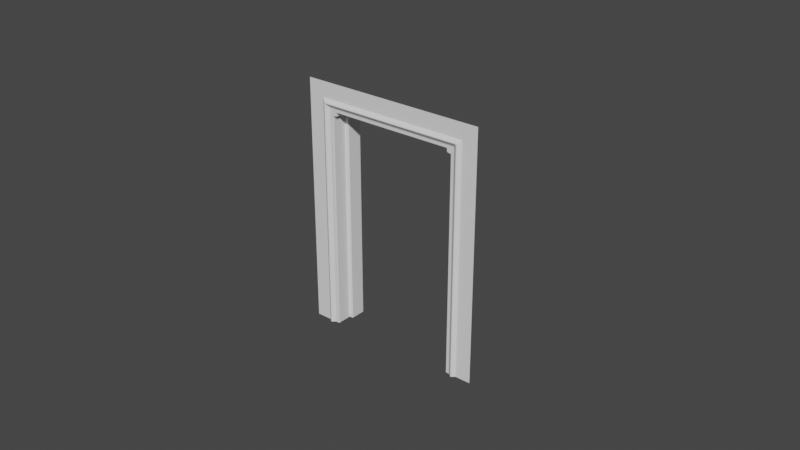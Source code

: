 # Source: Wall_Door.blend  (saved by Blender 2.92.15; exported with 4.5.12 LTS)
import bpy
from mathutils import Matrix  # noqa: F401  (used for matrix-valued properties, if any)

bpy.ops.wm.read_factory_settings(use_empty=True)
scene = bpy.context.scene
scene.name = 'Scene'

# ---- collections
col_collection = bpy.data.collections.new('Collection'); scene.collection.children.link(col_collection)

# ---- world
world_world = bpy.data.worlds.new('World'); scene.world = world_world
world_world.use_nodes = True; world_world.node_tree.nodes.clear()
_N = world_world.node_tree.nodes; _L = world_world.node_tree.links
n0 = _N.new('ShaderNodeOutputWorld'); n0.name = 'World Output'; n0.location = (300, 300)
n1 = _N.new('ShaderNodeBackground'); n1.name = 'Background'; n1.location = (10, 300)
n1.inputs[0].default_value = (0.05088, 0.05088, 0.05088, 1.0)
_L.new(n1.outputs[0], n0.inputs[0])
n0.is_active_output = True
world_world.color = (0.05088, 0.05088, 0.05088)
world_world.use_sun_shadow = False
world_world.sun_shadow_jitter_overblur = 0.0

# ---- meshes
me_plane_001 = bpy.data.meshes.new('Plane.001')
me_plane_001.from_pydata([(-0.03, 1.748e-09, 0.0), (-0.03, -1.748e-09, 0.08), (-0.025, 1.748e-09, 0.0), (-0.025, -1.748e-09, 0.08), (-0.03, 0.0, 0.075), (-0.02, 0.0, 0.075), (-0.02, -1.748e-09, 0.08), (0.0, -1.748e-09, 0.08), (0.0, 0.0, 0.075), (-0.03, 8.742e-10, 0.07), (-0.025, 8.742e-10, 0.07), (-0.025, 4.371e-10, 0.0725), (-0.03, 4.371e-10, 0.0725), (-0.0225, -1.748e-09, 0.08), (-0.0225, 0.0, 0.075), (-0.025, 2.186e-10, 0.07375), (-0.03, 2.186e-10, 0.07375), (-0.02375, -1.748e-09, 0.08), (-0.02375, 0.0, 0.075), (-0.02, -0.0008438, 0.07395), (-0.02, -0.0008438, 0.07355), (-0.02, -0.000901, 0.07382), (-0.02, -0.000901, 0.07368), (0.0, -0.0008438, 0.07395), (0.0, -0.0008438, 0.07355), (0.0, -0.000901, 0.07382), (0.0, -0.000901, 0.07368), (-0.0225, -0.0008438, 0.07395), (-0.0225, -0.0008438, 0.07355), (-0.0225, -0.000901, 0.07382), (-0.0225, -0.000901, 0.07368), (-0.02355, -0.0008438, 0.07), (-0.02395, -0.0008438, 0.07), (-0.02368, -0.000901, 0.07), (-0.02382, -0.000901, 0.07), (-0.02395, -0.0008438, 0.0725), (-0.02355, -0.0008438, 0.0725), (-0.02382, -0.000901, 0.0725), (-0.02368, -0.000901, 0.0725), (-0.02355, -0.0008438, 0.0), (-0.02395, -0.0008438, 4.228e-18), (-0.02368, -0.000901, 5.421e-19), (-0.02382, -0.000901, 2.114e-18), (-0.025, 5.782e-11, 0.07467), (-0.02467, 7.13e-10, 0.075), (-0.025, -8.742e-11, 0.07525), (-0.02525, 0.0, 0.075), (-0.02496, 1.201e-10, 0.07483), (-0.02483, 3.602e-10, 0.07496), (-0.0225, -0.0002646, 0.07283), (-0.02283, -0.0002646, 0.0725), (-0.02254, -0.0001677, 0.07267), (-0.02267, -0.0001677, 0.07254), (-0.02361, -0.0008438, 0.07395), (-0.02395, -0.0008438, 0.07361), (-0.02373, -0.0008748, 0.07385), (-0.02385, -0.0008748, 0.07373), (-0.02355, -0.0008438, 0.07322), (-0.02322, -0.0008438, 0.07355), (-0.02346, -0.0008128, 0.07334), (-0.02334, -0.0008128, 0.07346), (-0.02382, -0.000901, 0.07349), (-0.02349, -0.000901, 0.07382), (-0.02375, -0.0009137, 0.07363), (-0.02363, -0.0009137, 0.07375), (-0.02368, -0.000901, 0.07335), (-0.02335, -0.000901, 0.07368), (-0.02361, -0.0008883, 0.07348), (-0.02348, -0.0008883, 0.07361), (-0.02, 0.01, 0.0), (-0.02, 0.01, 0.07), (0.0, 0.01, 0.07), (-0.02125, 0.00025, 0.0), (-0.0215, 1.748e-09, 0.0), (-0.02128, 0.000125, 0.0), (-0.02138, 3.35e-05, 0.0), (-0.0215, 8.742e-10, 0.07), (-0.02125, 0.00025, 0.07), (-0.0214, 5.841e-05, 0.07), (-0.02131, 0.0001458, 0.07), (-0.02, 0.00025, 0.07125), (-0.02, 6.12e-10, 0.0715), (-0.02, 0.000125, 0.07133), (-0.02, 3.349e-05, 0.07142), (0.0, 6.12e-10, 0.0715), (0.0, 0.00025, 0.07125), (0.0, 3.349e-05, 0.07138), (0.0, 0.000125, 0.07128), (-0.021, 0.005, 0.0), (-0.02125, 0.00475, 0.0), (-0.02113, 0.004967, 0.0), (-0.02122, 0.004875, 0.0), (-0.02125, 0.00475, 0.07), (-0.021, 0.005, 0.07), (-0.02122, 0.004875, 0.07), (-0.02113, 0.004967, 0.07), (-0.02, 0.005, 0.071), (-0.02, 0.00475, 0.07125), (-0.02, 0.004967, 0.07113), (-0.02, 0.004875, 0.07122), (0.0, 0.00475, 0.07125), (0.0, 0.005, 0.071), (0.0, 0.004875, 0.07122), (0.0, 0.004967, 0.07113), (-0.02, 0.00525, 0.07), (-0.02, 0.005, 0.07025), (-0.02025, 0.005, 0.07), (-0.02, 0.005125, 0.07003), (-0.02, 0.005033, 0.07012), (0.0, 0.005, 0.07025), (0.0, 0.00525, 0.07), (0.0, 0.005033, 0.07012), (0.0, 0.005125, 0.07003), (-0.02, 0.00525, 0.0), (-0.02025, 0.005, 0.0), (-0.02003, 0.005125, 0.0), (-0.02013, 0.005033, 0.0), (-0.02025, 0.005, 0.07), (-0.02, 0.00525, 0.07), (-0.02013, 0.005033, 0.06991), (-0.02003, 0.005125, 0.06991), (-0.02028, 0.00025, 0.07), (-0.02, 0.00025, 0.07028), (-0.02015, 0.0002337, 0.07004), (-0.02004, 0.0002337, 0.07015), (-0.02051, 8.394e-10, 0.0702), (-0.0202, 7.167e-10, 0.07051), (-0.02037, 8.195e-10, 0.07026), (-0.02026, 7.749e-10, 0.07037), (-0.02033, 0.0001296, 0.07004), (-0.02004, 0.000125, 0.07034), (-0.02022, 9.592e-05, 0.07011), (-0.02011, 9.423e-05, 0.07022), (-0.02042, 3.889e-05, 0.07012), (-0.02012, 3.349e-05, 0.07042), (-0.02031, 1.497e-05, 0.0702), (-0.0202, 1.3e-05, 0.07031), (-0.02, 0.005, 0.07025), (-0.02025, 0.005, 0.07), (-0.02003, 0.004908, 0.07012), (-0.02013, 0.004908, 0.07003), (-0.02, -0.0001512, 0.07269), (-0.02, 4.808e-10, 0.07225), (-0.02, -7.561e-05, 0.07256), (-0.02, -2.026e-05, 0.0724), (0.0, -0.0001514, 0.07269), (0.0, 4.808e-10, 0.07225), (0.0, -7.57e-05, 0.07256), (0.0, -2.028e-05, 0.0724), (-0.02225, 1.748e-09, 0.0), (-0.02269, -0.0001514, 1.952e-18), (-0.0224, -2.028e-05, 2.711e-19), (-0.02256, -7.57e-05, 9.758e-19), (-0.02225, 8.742e-10, 0.07), (-0.02269, -0.0001512, 0.07), (-0.0224, -2.026e-05, 0.07), (-0.02256, -7.561e-05, 0.07), (-0.02225, 4.989e-10, 0.07215), (-0.02269, -0.0001506, 0.07239), (-0.0224, -2.018e-05, 0.07223), (-0.02256, -7.531e-05, 0.07232), (-0.02215, 4.808e-10, 0.07225), (-0.02239, -0.0001506, 0.07269), (-0.02223, -2.018e-05, 0.0724), (-0.02232, -7.531e-05, 0.07256)], [], [(15, 54, 43), (14, 5, 6, 13), (49, 162, 141, 20, 28), (18, 44, 53), (27, 53, 62, 29), (5, 8, 7, 6), (0, 2, 10, 9), (31, 154, 158, 50, 36), (70, 71, 110, 104), (9, 10, 11, 12), (28, 58, 49), (149, 73, 76, 153), (53, 27, 14, 18), (36, 50, 57), (18, 14, 13, 17), (10, 32, 35, 11), (36, 57, 65, 38), (12, 11, 15, 16), (27, 19, 5, 14), (49, 51, 52, 50, 158, 162), (16, 15, 43, 46, 4), (153, 76, 125, 127, 128, 126, 81, 142, 161, 157), (2, 40, 32, 10), (4, 46, 45, 3, 1), (23, 19, 21, 25), (25, 21, 22, 26), (26, 22, 20, 24), (19, 27, 29, 21), (21, 29, 30, 22), (22, 30, 28, 20), (37, 61, 54, 35), (38, 65, 61, 37), (29, 62, 66, 30), (30, 66, 58, 28), (11, 35, 54, 15), (39, 31, 33, 41), (41, 33, 34, 42), (42, 34, 32, 40), (31, 36, 38, 33), (33, 38, 37, 34), (34, 37, 35, 32), (19, 23, 8, 5), (43, 47, 48, 44, 45, 46), (54, 61, 63, 56), (56, 63, 64, 55), (55, 64, 62, 53), (61, 65, 67, 63), (63, 67, 68, 64), (64, 68, 66, 62), (65, 57, 59, 67), (67, 59, 60, 68), (68, 60, 58, 66), (57, 50, 52, 59), (59, 52, 51, 60), (60, 51, 49, 58), (53, 44, 48, 55), (55, 48, 47, 56), (56, 47, 43, 54), (45, 44, 18, 17, 3), (77, 72, 89, 92), (85, 80, 97, 100), (130, 82, 83, 134), (141, 145, 24, 20), (105, 109, 101, 96), (39, 150, 154, 31), (104, 107, 108, 105, 137, 139, 140, 138, 106, 117, 119, 120, 118), (121, 77, 92, 94, 95, 93, 106, 138), (72, 77, 79, 74), (74, 79, 78, 75), (75, 78, 76, 73), (80, 122, 137, 105, 96, 98, 99, 97), (133, 78, 79, 129), (125, 76, 78, 133), (84, 81, 83, 86), (86, 83, 82, 87), (87, 82, 80, 85), (134, 83, 81, 126), (88, 93, 95, 90), (90, 95, 94, 91), (91, 94, 92, 89), (100, 97, 99, 102), (102, 99, 98, 103), (103, 98, 96, 101), (129, 79, 77, 121), (109, 105, 108, 111), (111, 108, 107, 112), (112, 107, 104, 110), (88, 114, 117, 106, 93), (117, 114, 116, 119), (119, 116, 115, 120), (120, 115, 113, 118), (70, 104, 118, 113, 69), (134, 126, 128, 136), (136, 128, 127, 135), (135, 127, 125, 133), (130, 134, 136, 132), (132, 136, 135, 131), (131, 135, 133, 129), (122, 130, 132, 124), (124, 132, 131, 123), (123, 131, 129, 121), (137, 122, 124, 139), (139, 124, 123, 140), (140, 123, 121, 138), (122, 80, 82, 130), (145, 141, 143, 147), (147, 143, 144, 148), (148, 144, 142, 146), (149, 153, 155, 151), (151, 155, 156, 152), (152, 156, 154, 150), (157, 161, 163, 159), (159, 163, 164, 160), (160, 164, 162, 158), (158, 154, 156, 160), (160, 156, 155, 159), (159, 155, 153, 157), (141, 162, 164, 143), (143, 164, 163, 144), (144, 163, 161, 142), (81, 84, 146, 142)])
_uv = me_plane_001.uv_layers.new(name='UVMap')
_uv.uv.foreach_set('vector', [0.3333, 0.4375, 0.3509, 0.4307, 0.3333, 0.4835, 0.375, 0.5, 0.4167, 0.5, 0.4167, 1.0, 0.375, 1.0, 0.375, 0.3915, 0.3768, 0.3844, 0.4167, 0.3845, 0.4167, 0.4277, 0.375, 0.4277, 0.3542, 0.5, 0.3388, 0.5, 0.3564, 0.4473, 0.375, 0.4473, 0.3564, 0.4473, 0.3584, 0.4417, 0.375, 0.4421, 0.4167, 0.5, 0.5, 0.5, 0.5, 1.0, 0.4167, 1.0, 0.0, 0.0, 0.3333, 0.0, 0.3333, 0.25, 0.0, 0.25, 0.3574, 0.25, 0.3718, 0.25, 0.3719, 0.3696, 0.3695, 0.375, 0.3574, 0.375, 0.4167, 0.25, 0.5, 0.25, 0.5, 0.25, 0.4167, 0.25, 0.0, 0.25, 0.3333, 0.25, 0.3333, 0.375, 0.0, 0.375, 0.375, 0.4277, 0.3629, 0.4277, 0.375, 0.3915, 0.3792, 0.0, 0.3917, 0.0, 0.3917, 0.25, 0.3792, 0.25, 0.3564, 0.4473, 0.375, 0.4473, 0.375, 0.5, 0.3542, 0.5, 0.3574, 0.375, 0.3695, 0.375, 0.3574, 0.4112, 0.3542, 0.5, 0.375, 0.5, 0.375, 1.0, 0.3542, 1.0, 0.3333, 0.25, 0.3509, 0.25, 0.3509, 0.375, 0.3333, 0.375, 0.3574, 0.375, 0.3574, 0.4112, 0.3556, 0.4169, 0.3557, 0.375, 0.0, 0.375, 0.3333, 0.375, 0.3333, 0.4375, 0.0, 0.4375, 0.375, 0.4473, 0.4167, 0.4473, 0.4167, 0.5, 0.375, 0.5, 0.375, 0.3915, 0.3743, 0.3841, 0.3722, 0.3804, 0.3695, 0.3815, 0.3719, 0.3733, 0.3768, 0.3844, 0.0, 0.4375, 0.3333, 0.4375, 0.3333, 0.4835, 0.3167, 0.5, 0.0, 0.5, 0.3792, 0.25, 0.3917, 0.25, 0.4082, 0.2599, 0.4105, 0.2627, 0.4124, 0.2685, 0.4134, 0.2753, 0.4167, 0.325, 0.4167, 0.3625, 0.3809, 0.3625, 0.3792, 0.3573, 0.3333, 0.0, 0.3509, 0.0, 0.3509, 0.25, 0.3333, 0.25, 0.0, 0.5, 0.3167, 0.5, 0.3333, 0.525, 0.3333, 1.0, 0.0, 1.0, 0.5, 0.4473, 0.4167, 0.4473, 0.4167, 0.4421, 0.5, 0.4421, 0.5, 0.4421, 0.4167, 0.4421, 0.4167, 0.4329, 0.5, 0.4329, 0.5, 0.4329, 0.4167, 0.4329, 0.4167, 0.4277, 0.5, 0.4277, 0.4167, 0.4473, 0.375, 0.4473, 0.375, 0.4421, 0.4167, 0.4421, 0.4167, 0.4421, 0.375, 0.4421, 0.375, 0.4329, 0.4167, 0.4329, 0.4167, 0.4329, 0.375, 0.4329, 0.375, 0.4277, 0.4167, 0.4277, 0.3526, 0.375, 0.3528, 0.4248, 0.3509, 0.4307, 0.3509, 0.375, 0.3557, 0.375, 0.3556, 0.4169, 0.3528, 0.4248, 0.3526, 0.375, 0.375, 0.4421, 0.3584, 0.4417, 0.361, 0.4333, 0.375, 0.4329, 0.375, 0.4329, 0.361, 0.4333, 0.3629, 0.4277, 0.375, 0.4277, 0.3333, 0.375, 0.3509, 0.375, 0.3509, 0.4307, 0.3333, 0.4375, 0.3574, 0.0, 0.3574, 0.25, 0.3557, 0.25, 0.3557, 0.0, 0.3557, 0.0, 0.3557, 0.25, 0.3526, 0.25, 0.3526, 0.0, 0.3526, 0.0, 0.3526, 0.25, 0.3509, 0.25, 0.3509, 0.0, 0.3574, 0.25, 0.3574, 0.375, 0.3557, 0.375, 0.3557, 0.25, 0.3557, 0.25, 0.3557, 0.375, 0.3526, 0.375, 0.3526, 0.25, 0.3526, 0.25, 0.3526, 0.375, 0.3509, 0.375, 0.3509, 0.25, 0.4167, 0.4473, 0.5, 0.4473, 0.5, 0.5, 0.4167, 0.5, 0.3333, 0.4835, 0.3338, 0.4917, 0.335, 0.4978, 0.3367, 0.5, 0.3333, 0.525, 0.3167, 0.5, 0.3509, 0.4307, 0.3528, 0.4248, 0.354, 0.4317, 0.3522, 0.4366, 0.3522, 0.4366, 0.354, 0.4317, 0.3561, 0.4381, 0.3545, 0.4434, 0.3545, 0.4434, 0.3561, 0.4381, 0.3584, 0.4417, 0.3564, 0.4473, 0.3528, 0.4248, 0.3556, 0.4169, 0.3567, 0.4237, 0.354, 0.4317, 0.354, 0.4317, 0.3567, 0.4237, 0.3588, 0.4298, 0.3561, 0.4381, 0.3561, 0.4381, 0.3588, 0.4298, 0.361, 0.4333, 0.3584, 0.4417, 0.3556, 0.4169, 0.3574, 0.4112, 0.3587, 0.4171, 0.3567, 0.4237, 0.3567, 0.4237, 0.3587, 0.4171, 0.361, 0.4239, 0.3588, 0.4298, 0.3588, 0.4298, 0.361, 0.4239, 0.3629, 0.4277, 0.361, 0.4333, 0.3574, 0.4112, 0.3695, 0.375, 0.372, 0.3772, 0.3587, 0.4171, 0.3587, 0.4171, 0.372, 0.3772, 0.3743, 0.3841, 0.361, 0.4239, 0.361, 0.4239, 0.3743, 0.3841, 0.375, 0.3915, 0.3629, 0.4277, 0.3564, 0.4473, 0.3388, 0.5, 0.3361, 0.4986, 0.3545, 0.4434, 0.3545, 0.4434, 0.3361, 0.4986, 0.3338, 0.4917, 0.3522, 0.4366, 0.3522, 0.4366, 0.3338, 0.4917, 0.3333, 0.4835, 0.3509, 0.4307, 0.3333, 0.525, 0.3388, 0.5, 0.3542, 0.5, 0.3542, 1.0, 0.3333, 1.0, 0.3958, 0.25, 0.3958, 0.0, 0.3958, 0.0, 0.3958, 0.25, 0.5, 0.3125, 0.4167, 0.3125, 0.4167, 0.3125, 0.5, 0.3125, 0.4163, 0.2652, 0.4167, 0.3145, 0.4167, 0.321, 0.4147, 0.271, 0.4167, 0.3845, 0.5, 0.3845, 0.5, 0.4277, 0.4167, 0.4277, 0.4167, 0.2625, 0.5, 0.2625, 0.5, 0.3, 0.4167, 0.3, 0.3574, 0.0, 0.3718, 0.0, 0.3718, 0.25, 0.3574, 0.25, 0.4167, 0.25, 0.4167, 0.25, 0.4167, 0.25, 0.4167, 0.25, 0.4167, 0.25, 0.4166, 0.2542, 0.4147, 0.25, 0.4125, 0.25, 0.4125, 0.25, 0.4125, 0.25, 0.4148, 0.2496, 0.4166, 0.2497, 0.4167, 0.25, 0.412, 0.25, 0.3958, 0.25, 0.3958, 0.25, 0.396, 0.25, 0.3979, 0.25, 0.4, 0.25, 0.4125, 0.25, 0.4125, 0.25, 0.3958, 0.0, 0.3958, 0.25, 0.3953, 0.25, 0.3958, 0.0, 0.3958, 0.0, 0.3953, 0.25, 0.3934, 0.25, 0.3937, 0.0, 0.3937, 0.0, 0.3934, 0.25, 0.3917, 0.25, 0.3917, 0.0, 0.4167, 0.3125, 0.4167, 0.2639, 0.4167, 0.2625, 0.4167, 0.2625, 0.4167, 0.3, 0.4167, 0.3063, 0.4167, 0.3119, 0.4167, 0.3125, 0.4097, 0.2558, 0.3934, 0.25, 0.3953, 0.25, 0.4116, 0.2511, 0.4082, 0.2599, 0.3917, 0.25, 0.3934, 0.25, 0.4097, 0.2558, 0.5, 0.325, 0.4167, 0.325, 0.4167, 0.321, 0.5, 0.3187, 0.5, 0.3187, 0.4167, 0.321, 0.4167, 0.3145, 0.5, 0.3125, 0.5, 0.3125, 0.4167, 0.3145, 0.4167, 0.3125, 0.5, 0.3125, 0.4147, 0.271, 0.4167, 0.321, 0.4167, 0.325, 0.4134, 0.2753, 0.4, 0.0, 0.4, 0.25, 0.3979, 0.25, 0.3979, 0.0, 0.3979, 0.0, 0.3979, 0.25, 0.396, 0.25, 0.3958, 0.0, 0.3958, 0.0, 0.396, 0.25, 0.3958, 0.25, 0.3958, 0.0, 0.5, 0.3125, 0.4167, 0.3125, 0.4167, 0.3119, 0.5, 0.3125, 0.5, 0.3125, 0.4167, 0.3119, 0.4167, 0.3063, 0.5, 0.3063, 0.5, 0.3063, 0.4167, 0.3063, 0.4167, 0.3, 0.5, 0.3, 0.4116, 0.2511, 0.3953, 0.25, 0.3958, 0.25, 0.412, 0.25, 0.5, 0.2625, 0.4167, 0.2625, 0.4167, 0.2562, 0.5, 0.2562, 0.5, 0.2562, 0.4167, 0.2562, 0.4167, 0.25, 0.5, 0.25, 0.5, 0.25, 0.4167, 0.25, 0.4167, 0.25, 0.5, 0.25, 0.4, 0.0, 0.4125, 0.0, 0.4125, 0.25, 0.4125, 0.25, 0.4, 0.25, 0.4125, 0.25, 0.4125, 0.0, 0.4146, 0.0, 0.4148, 0.2496, 0.4148, 0.2496, 0.4146, 0.0, 0.4167, 0.0, 0.4166, 0.2497, 0.4166, 0.2497, 0.4167, 0.0, 0.4167, 0.0, 0.4167, 0.25, 0.4167, 0.25, 0.4167, 0.25, 0.4167, 0.25, 0.4167, 0.0, 0.4167, 0.0, 0.4147, 0.271, 0.4134, 0.2753, 0.4124, 0.2685, 0.4135, 0.266, 0.4135, 0.266, 0.4124, 0.2685, 0.4105, 0.2627, 0.4114, 0.2595, 0.4114, 0.2595, 0.4105, 0.2627, 0.4082, 0.2599, 0.4097, 0.2558, 0.4163, 0.2652, 0.4147, 0.271, 0.4135, 0.266, 0.4158, 0.2594, 0.4158, 0.2594, 0.4135, 0.266, 0.4114, 0.2595, 0.4135, 0.2528, 0.4135, 0.2528, 0.4114, 0.2595, 0.4097, 0.2558, 0.4116, 0.2511, 0.4167, 0.2639, 0.4163, 0.2652, 0.4158, 0.2594, 0.4166, 0.2572, 0.4166, 0.2572, 0.4158, 0.2594, 0.4135, 0.2528, 0.4143, 0.2501, 0.4143, 0.2501, 0.4135, 0.2528, 0.4116, 0.2511, 0.412, 0.25, 0.4167, 0.2625, 0.4167, 0.2639, 0.4166, 0.2572, 0.4166, 0.2542, 0.4166, 0.2542, 0.4166, 0.2572, 0.4143, 0.2501, 0.4147, 0.25, 0.4147, 0.25, 0.4143, 0.2501, 0.412, 0.25, 0.4125, 0.25, 0.4167, 0.2639, 0.4167, 0.3125, 0.4167, 0.3145, 0.4163, 0.2652, 0.5, 0.3845, 0.4167, 0.3845, 0.4167, 0.3787, 0.5, 0.3787, 0.5, 0.3787, 0.4167, 0.3787, 0.4167, 0.37, 0.5, 0.37, 0.5, 0.37, 0.4167, 0.37, 0.4167, 0.3625, 0.5, 0.3625, 0.3792, 0.0, 0.3792, 0.25, 0.3767, 0.25, 0.3767, 0.0, 0.3767, 0.0, 0.3767, 0.25, 0.3738, 0.25, 0.3738, 0.0, 0.3738, 0.0, 0.3738, 0.25, 0.3718, 0.25, 0.3718, 0.0, 0.3792, 0.3573, 0.3809, 0.3625, 0.3796, 0.3698, 0.3767, 0.3613, 0.3767, 0.3613, 0.3796, 0.3698, 0.378, 0.3784, 0.374, 0.3675, 0.374, 0.3675, 0.378, 0.3784, 0.3768, 0.3844, 0.3719, 0.3733, 0.3719, 0.3696, 0.3718, 0.25, 0.3738, 0.25, 0.3738, 0.3658, 0.3738, 0.3658, 0.3738, 0.25, 0.3767, 0.25, 0.3767, 0.3613, 0.3767, 0.3613, 0.3767, 0.25, 0.3792, 0.25, 0.3792, 0.3573, 0.4167, 0.3845, 0.3768, 0.3844, 0.378, 0.3784, 0.4167, 0.3787, 0.4167, 0.3787, 0.378, 0.3784, 0.3796, 0.3698, 0.4167, 0.37, 0.4167, 0.37, 0.3796, 0.3698, 0.3809, 0.3625, 0.4167, 0.3625, 0.4167, 0.325, 0.5, 0.325, 0.5, 0.3625, 0.4167, 0.3625])
me_plane_001.use_remesh_fix_poles = True
me_plane_001.use_remesh_preserve_attributes = False
me_plane_001.use_mirror_vertex_groups = False
me_plane_001.update()

# ---- objects
ob_plane = bpy.data.objects.new('Plane', me_plane_001)

# ---- transforms, parenting, visibility, modifiers, constraints
ob_plane.location = (0.0, 0.0, 0.0)
ob_plane.lineart.crease_threshold = 0.0
_m = ob_plane.modifiers.new('Mirror', 'MIRROR')

# ---- collection membership
col_collection.objects.link(ob_plane)

# ---- scene / render settings (as saved in the file)
scene.frame_start = 1; scene.frame_end = 250; scene.frame_set(1)
scene.render.engine = 'BLENDER_EEVEE_NEXT'
scene.cycles.use_denoising = False
scene.cycles.samples = 128
scene.cycles.sampling_pattern = 'TABULATED_SOBOL'
scene.cycles.use_adaptive_sampling = False
scene.cycles.use_light_tree = False
scene.view_settings.view_transform = 'Filmic'
bpy.context.view_layer.update()

# ---- added for rendering (the .blend has no active camera and no usable light): camera, sun
cam_auto = bpy.data.cameras.new('AutoCamera')
cam_auto.lens = 50.0
cam_auto.sensor_width = 36.0
cam_auto.clip_end = 1000.0
ob_auto_camera = bpy.data.objects.new('AutoCamera', cam_auto)
scene.collection.objects.link(ob_auto_camera)
ob_auto_camera.location = (0.185045, -0.217511, 0.188036)
ob_auto_camera.rotation_euler = (1.09748, -7.21219e-08, 0.694738)
scene.camera = ob_auto_camera
light_auto_sun = bpy.data.lights.new('AutoSun', 'SUN')
light_auto_sun.energy = 3.0
light_auto_sun.angle = 0.0523599
ob_auto_sun = bpy.data.objects.new('AutoSun', light_auto_sun)
scene.collection.objects.link(ob_auto_sun)
ob_auto_sun.rotation_euler = (0.872665, 0.174533, 0.523599)
bpy.context.view_layer.update()
